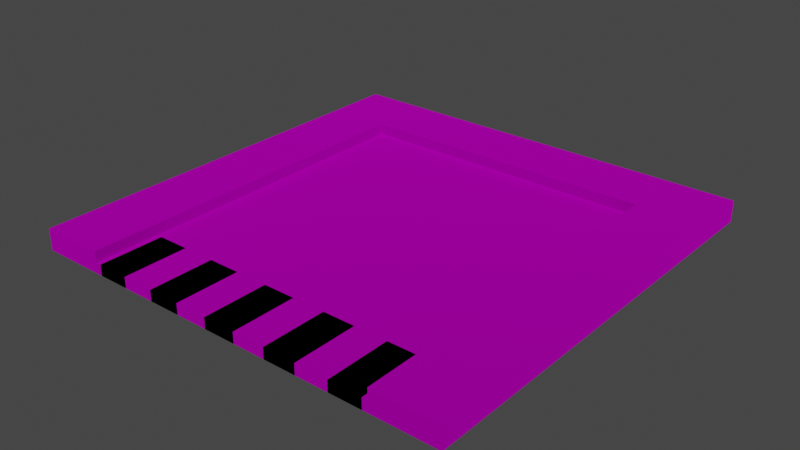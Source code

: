 # Source: Crosswalk.blend  (saved by Blender 2.91.10; exported with 4.5.12 LTS)
import bpy
from mathutils import Matrix  # noqa: F401  (used for matrix-valued properties, if any)

bpy.ops.wm.read_factory_settings(use_empty=True)
scene = bpy.context.scene
scene.name = 'Scene'

# ---- images (referenced by path relative to the original .blend; pixels are not part of the script)
import os
ASSET_DIR = os.environ.get("B2B_ASSET_DIR", "")  # directory of the original .blend (textures are referenced by path, not embedded)
HERE = os.path.dirname(os.path.abspath(__file__))  # packed textures are extracted next to this script under _unpacked/

def load_image(name, relpath, width, height, colorspace="sRGB"):
    """Load a texture the original file referenced (path relative to the .blend, or extracted next to this script)."""
    p = next((c for c in (os.path.join(HERE, relpath), os.path.join(ASSET_DIR, relpath)) if relpath and os.path.exists(c)), "")
    if p:
        img = bpy.data.images.load(p, check_existing=True)
        img.name = name
    else:  # same state as the original file: an image datablock whose file is absent (Cycles renders it pink)
        img = bpy.data.images.new(name, width, height)
        img.source = "FILE"
        img.filepath = "//" + (relpath or name)
    img.colorspace_settings.name = colorspace
    return img
img_pallet_png_001 = load_image('pallet.png.001', 'pallet.png', 1024, 1024, 'sRGB')
img_pallet_png = load_image('pallet.png', 'pallet.png', 1024, 1024, 'sRGB')

# ---- materials (node trees are filled in below, after node groups)
mat_material = bpy.data.materials.new('Material')
mat_material.alpha_threshold = 0.0
mat_material.use_transparent_shadow = False
mat_material.line_color = (0.0, 0.0, 0.0, 1.0)
mat_material_004 = bpy.data.materials.new('Material.004')
mat_material_004.use_transparent_shadow = False

# ---- material node trees
mat_material.use_nodes = True; mat_material.node_tree.nodes.clear()
_N = mat_material.node_tree.nodes; _L = mat_material.node_tree.links
n0 = _N.new('ShaderNodeOutputMaterial'); n0.name = 'Material Output'; n0.location = (300, 300)
n1 = _N.new('ShaderNodeBsdfPrincipled'); n1.name = 'Principled BSDF'; n1.location = (10, 300)
n1.distribution = 'GGX'
n1.subsurface_method = 'BURLEY'
n1.inputs[1].default_value = 1.0
n1.inputs[2].default_value = 1.0
n1.inputs[3].default_value = 1.45
n1.inputs[13].default_value = 0.0
n1.inputs[27].default_value = (0.0, 0.0, 0.0, 1.0)
n1.inputs[28].default_value = 1.0
n2 = _N.new('ShaderNodeTexImage'); n2.name = 'Image Texture'; n2.location = (-280, 280)
n2.image = img_pallet_png_001
_L.new(n1.outputs[0], n0.inputs[0])
_L.new(n2.outputs[0], n1.inputs[0])
n0.is_active_output = True
mat_material_004.use_nodes = True; mat_material_004.node_tree.nodes.clear()
_N = mat_material_004.node_tree.nodes; _L = mat_material_004.node_tree.links
n0 = _N.new('ShaderNodeBsdfPrincipled'); n0.name = 'Principled BSDF'; n0.location = (10, 300)
n0.distribution = 'GGX'
n0.subsurface_method = 'BURLEY'
n0.inputs[3].default_value = 1.45
n0.inputs[27].default_value = (0.0, 0.0, 0.0, 1.0)
n0.inputs[28].default_value = 1.0
n1 = _N.new('ShaderNodeOutputMaterial'); n1.name = 'Material Output'; n1.location = (300, 300)
n2 = _N.new('ShaderNodeTexImage'); n2.name = 'Image Texture'; n2.location = (-280, 280)
n2.image = img_pallet_png
_L.new(n0.outputs[0], n1.inputs[0])
_L.new(n2.outputs[0], n0.inputs[0])
n1.is_active_output = True

# ---- world
world_world = bpy.data.worlds.new('World'); scene.world = world_world
world_world.use_nodes = True; world_world.node_tree.nodes.clear()
_N = world_world.node_tree.nodes; _L = world_world.node_tree.links
n0 = _N.new('ShaderNodeOutputWorld'); n0.name = 'World Output'; n0.location = (300, 300)
n1 = _N.new('ShaderNodeBackground'); n1.name = 'Background'; n1.location = (10, 300)
n1.inputs[0].default_value = (0.05088, 0.05088, 0.05088, 1.0)
_L.new(n1.outputs[0], n0.inputs[0])
n0.is_active_output = True
world_world.color = (0.05088, 0.05088, 0.05088)
world_world.use_sun_shadow = False
world_world.sun_shadow_jitter_overblur = 0.0

# ---- meshes
me_cube_005 = bpy.data.meshes.new('Cube.005')
me_cube_005.from_pydata([(0.7, 0.7, 0.05), (0.7, 0.7, 5.96e-08), (0.7, -1.0, 0.05), (0.7, -1.0, 5.96e-08), (-0.7, 0.7, 0.05), (-0.7, 0.7, 5.96e-08), (-0.7, -1.0, 0.05), (-0.7, -1.0, 5.96e-08), (1.0, 1.0, 0.1), (1.0, 1.0, 5.96e-08), (1.0, -1.0, 0.1), (1.0, -1.0, 5.96e-08), (0.7, 1.0, 0.1), (0.7, 1.0, 5.96e-08), (0.7, -1.0, 0.1), (0.7, -1.0, 5.96e-08), (-0.7, 1.0, 0.1), (-0.7, 1.0, 5.96e-08), (-0.7, -1.0, 0.1), (-0.7, -1.0, 5.96e-08), (-1.0, 1.0, 0.1), (-1.0, 1.0, 5.96e-08), (-1.0, -1.0, 0.1), (-1.0, -1.0, 5.96e-08), (0.7, 0.7, 5.96e-08), (1.0, 0.7, 0.1), (0.7, 0.7, 0.1), (1.0, 0.7, 5.96e-08), (-1.0, 0.7, 5.96e-08), (-0.7, 0.7, 0.1), (-1.0, 0.7, 0.1), (-0.7, 0.7, 5.96e-08), (-1.0, -2.98e-08, 5.96e-08), (-0.7, -2.98e-08, 0.1), (-1.0, 2.98e-08, 0.1), (-0.7, 2.98e-08, 5.96e-08), (0.7, -2.98e-08, 5.96e-08), (1.0, -2.98e-08, 0.1), (0.7, 2.98e-08, 0.1), (1.0, 2.98e-08, 5.96e-08), (-0.7, -2.98e-08, 5.96e-08), (0.7, -2.98e-08, 0.05), (-0.7, 2.98e-08, 0.05), (0.7, 2.98e-08, 5.96e-08), (0.525, -1.0, 1.043e-07), (0.525, -1.0, 0.05), (0.525, -0.7, 1.043e-07), (0.525, -0.7, 0.05), (0.675, -1.0, 1.043e-07), (0.675, -1.0, 0.05), (0.675, -0.7, 1.043e-07), (0.675, -0.7, 0.05), (-0.375, -1.0, 5.96e-08), (-0.375, -1.0, 0.05), (-0.375, -0.7, 5.96e-08), (-0.375, -0.7, 0.05), (-0.225, -1.0, 5.96e-08), (-0.225, -1.0, 0.05), (-0.225, -0.7, 5.96e-08), (-0.225, -0.7, 0.05), (-0.675, -1.0, 5.96e-08), (-0.675, -1.0, 0.05), (-0.675, -0.7, 5.96e-08), (-0.675, -0.7, 0.05), (-0.525, -1.0, 5.96e-08), (-0.525, -1.0, 0.05), (-0.525, -0.7, 5.96e-08), (-0.525, -0.7, 0.05), (-0.075, -1.0, 5.96e-08), (-0.075, -1.0, 0.05), (-0.075, -0.7, 5.96e-08), (-0.075, -0.7, 0.05), (0.075, -1.0, 5.96e-08), (0.075, -1.0, 0.05), (0.075, -0.7, 5.96e-08), (0.075, -0.7, 0.05), (0.225, -1.0, 5.96e-08), (0.225, -1.0, 0.05), (0.225, -0.7, 5.96e-08), (0.225, -0.7, 0.05), (0.375, -1.0, 5.96e-08), (0.375, -1.0, 0.05), (0.375, -0.7, 5.96e-08), (0.375, -0.7, 0.05)], [], [(41, 42, 6, 2), (3, 2, 6, 7), (40, 42, 4, 5), (40, 43, 3, 7), (43, 41, 2, 3), (5, 4, 0, 1), (37, 38, 14, 10), (11, 10, 14, 15), (29, 31, 24, 26), (36, 39, 11, 15), (39, 37, 10, 11), (13, 12, 8, 9), (33, 34, 22, 18), (19, 18, 22, 23), (28, 30, 20, 21), (32, 35, 19, 23), (35, 33, 18, 19), (21, 20, 16, 17), (9, 8, 25, 27), (13, 9, 27, 24), (36, 38, 26, 24), (8, 12, 26, 25), (16, 29, 26, 12), (21, 17, 31, 28), (32, 34, 30, 28), (16, 20, 30, 29), (31, 17, 13, 24), (17, 16, 12, 13), (23, 22, 34, 32), (31, 29, 33, 35), (28, 31, 35, 32), (29, 30, 34, 33), (15, 14, 38, 36), (27, 25, 37, 39), (24, 27, 39, 36), (25, 26, 38, 37), (1, 0, 41, 43), (5, 1, 43, 40), (7, 6, 42, 40), (0, 4, 42, 41), (44, 45, 47, 46), (46, 47, 51, 50), (50, 51, 49, 48), (48, 49, 45, 44), (46, 50, 48, 44), (51, 47, 45, 49), (52, 53, 55, 54), (54, 55, 59, 58), (58, 59, 57, 56), (56, 57, 53, 52), (54, 58, 56, 52), (59, 55, 53, 57), (60, 61, 63, 62), (62, 63, 67, 66), (66, 67, 65, 64), (64, 65, 61, 60), (62, 66, 64, 60), (67, 63, 61, 65), (68, 69, 71, 70), (70, 71, 75, 74), (74, 75, 73, 72), (72, 73, 69, 68), (70, 74, 72, 68), (75, 71, 69, 73), (76, 77, 79, 78), (78, 79, 83, 82), (82, 83, 81, 80), (80, 81, 77, 76), (78, 82, 80, 76), (83, 79, 77, 81)])
me_cube_005.polygons.foreach_set('material_index', [0, 0, 0, 0, 0, 0, 0, 0, 0, 0, 0, 0, 0, 0, 0, 0, 0, 0, 0, 0, 0, 0, 0, 0, 0, 0, 0, 0, 0, 0, 0, 0, 0, 0, 0, 0, 0, 0, 0, 0, 1, 1, 1, 1, 1, 1, 1, 1, 1, 1, 1, 1, 1, 1, 1, 1, 1, 1, 1, 1, 1, 1, 1, 1, 1, 1, 1, 1, 1, 1])
_uv = me_cube_005.uv_layers.new(name='UVMap')
_uv.uv.foreach_set('vector', [0.3169, 0.818, 0.3192, 0.818, 0.3192, 0.8192, 0.3169, 0.8192, 0.3145, 0.8192, 0.3169, 0.8192, 0.3169, 0.8216, 0.3145, 0.8216, 0.3145, 0.8133, 0.3169, 0.8133, 0.3169, 0.8145, 0.3145, 0.8145, 0.3121, 0.818, 0.3145, 0.818, 0.3145, 0.8192, 0.3121, 0.8192, 0.3145, 0.818, 0.3169, 0.818, 0.3169, 0.8192, 0.3145, 0.8192, 0.3145, 0.8145, 0.3169, 0.8145, 0.3169, 0.8169, 0.3145, 0.8169, 0.4546, 0.8217, 0.4569, 0.8217, 0.4569, 0.8228, 0.4546, 0.8228, 0.4522, 0.8228, 0.4546, 0.8228, 0.4546, 0.8252, 0.4522, 0.8252, 0.4546, 0.8205, 0.4522, 0.8205, 0.4522, 0.8181, 0.4546, 0.8181, 0.4499, 0.8217, 0.4522, 0.8217, 0.4522, 0.8228, 0.4499, 0.8228, 0.4522, 0.8217, 0.4546, 0.8217, 0.4546, 0.8228, 0.4522, 0.8228, 0.4522, 0.8181, 0.4546, 0.8181, 0.4546, 0.8205, 0.4522, 0.8205, 0.4546, 0.8217, 0.4569, 0.8217, 0.4569, 0.8228, 0.4546, 0.8228, 0.4522, 0.8228, 0.4546, 0.8228, 0.4546, 0.8252, 0.4522, 0.8252, 0.4522, 0.8181, 0.4546, 0.8181, 0.4546, 0.8181, 0.4522, 0.8181, 0.4499, 0.8217, 0.4522, 0.8217, 0.4522, 0.8228, 0.4499, 0.8228, 0.4522, 0.8217, 0.4546, 0.8217, 0.4546, 0.8228, 0.4522, 0.8228, 0.4522, 0.8181, 0.4546, 0.8181, 0.4546, 0.8205, 0.4522, 0.8205, 0.4522, 0.8205, 0.4546, 0.8205, 0.4546, 0.8205, 0.4522, 0.8205, 0.4499, 0.8205, 0.4522, 0.8205, 0.4522, 0.8205, 0.4499, 0.8205, 0.4522, 0.817, 0.4546, 0.817, 0.4546, 0.8181, 0.4522, 0.8181, 0.4546, 0.8205, 0.4569, 0.8205, 0.4569, 0.8205, 0.4546, 0.8205, 0.4546, 0.8205, 0.4546, 0.8205, 0.4569, 0.8205, 0.4569, 0.8205, 0.4499, 0.8205, 0.4522, 0.8205, 0.4522, 0.8205, 0.4499, 0.8205, 0.4522, 0.817, 0.4546, 0.817, 0.4546, 0.8181, 0.4522, 0.8181, 0.4546, 0.8205, 0.4569, 0.8205, 0.4569, 0.8205, 0.4546, 0.8205, 0.4522, 0.8205, 0.4522, 0.8205, 0.4499, 0.8205, 0.4499, 0.8205, 0.4522, 0.8205, 0.4546, 0.8205, 0.4546, 0.8181, 0.4522, 0.8181, 0.4522, 0.8158, 0.4546, 0.8158, 0.4546, 0.817, 0.4522, 0.817, 0.4522, 0.8205, 0.4546, 0.8205, 0.4546, 0.8217, 0.4522, 0.8217, 0.4499, 0.8205, 0.4522, 0.8205, 0.4522, 0.8217, 0.4499, 0.8217, 0.4546, 0.8205, 0.4569, 0.8205, 0.4569, 0.8217, 0.4546, 0.8217, 0.4522, 0.8158, 0.4546, 0.8158, 0.4546, 0.817, 0.4522, 0.817, 0.4522, 0.8205, 0.4546, 0.8205, 0.4546, 0.8217, 0.4522, 0.8217, 0.4499, 0.8205, 0.4522, 0.8205, 0.4522, 0.8217, 0.4499, 0.8217, 0.4546, 0.8205, 0.4569, 0.8205, 0.4569, 0.8217, 0.4546, 0.8217, 0.3145, 0.8169, 0.3169, 0.8169, 0.3169, 0.818, 0.3145, 0.818, 0.3121, 0.8169, 0.3145, 0.8169, 0.3145, 0.818, 0.3121, 0.818, 0.3145, 0.8122, 0.3169, 0.8122, 0.3169, 0.8133, 0.3145, 0.8133, 0.3169, 0.8169, 0.3192, 0.8169, 0.3192, 0.818, 0.3169, 0.818, 0.763, 0.8154, 0.7665, 0.8154, 0.7665, 0.8189, 0.763, 0.8189, 0.763, 0.8189, 0.7665, 0.8189, 0.7665, 0.8224, 0.763, 0.8224, 0.763, 0.8224, 0.7665, 0.8224, 0.7665, 0.8259, 0.763, 0.8259, 0.763, 0.8259, 0.7665, 0.8259, 0.7665, 0.8294, 0.763, 0.8294, 0.7595, 0.8224, 0.763, 0.8224, 0.763, 0.8259, 0.7595, 0.8259, 0.7665, 0.8224, 0.77, 0.8224, 0.77, 0.8259, 0.7665, 0.8259, 0.763, 0.8154, 0.7665, 0.8154, 0.7665, 0.8189, 0.763, 0.8189, 0.763, 0.8189, 0.7665, 0.8189, 0.7665, 0.8224, 0.763, 0.8224, 0.763, 0.8224, 0.7665, 0.8224, 0.7665, 0.8259, 0.763, 0.8259, 0.763, 0.8259, 0.7665, 0.8259, 0.7665, 0.8294, 0.763, 0.8294, 0.7595, 0.8224, 0.763, 0.8224, 0.763, 0.8259, 0.7595, 0.8259, 0.7665, 0.8224, 0.77, 0.8224, 0.77, 0.8259, 0.7665, 0.8259, 0.763, 0.8154, 0.7665, 0.8154, 0.7665, 0.8189, 0.763, 0.8189, 0.763, 0.8189, 0.7665, 0.8189, 0.7665, 0.8224, 0.763, 0.8224, 0.763, 0.8224, 0.7665, 0.8224, 0.7665, 0.8259, 0.763, 0.8259, 0.763, 0.8259, 0.7665, 0.8259, 0.7665, 0.8294, 0.763, 0.8294, 0.7595, 0.8224, 0.763, 0.8224, 0.763, 0.8259, 0.7595, 0.8259, 0.7665, 0.8224, 0.77, 0.8224, 0.77, 0.8259, 0.7665, 0.8259, 0.763, 0.8154, 0.7665, 0.8154, 0.7665, 0.8189, 0.763, 0.8189, 0.763, 0.8189, 0.7665, 0.8189, 0.7665, 0.8224, 0.763, 0.8224, 0.763, 0.8224, 0.7665, 0.8224, 0.7665, 0.8259, 0.763, 0.8259, 0.763, 0.8259, 0.7665, 0.8259, 0.7665, 0.8294, 0.763, 0.8294, 0.7595, 0.8224, 0.763, 0.8224, 0.763, 0.8259, 0.7595, 0.8259, 0.7665, 0.8224, 0.77, 0.8224, 0.77, 0.8259, 0.7665, 0.8259, 0.763, 0.8154, 0.7665, 0.8154, 0.7665, 0.8189, 0.763, 0.8189, 0.763, 0.8189, 0.7665, 0.8189, 0.7665, 0.8224, 0.763, 0.8224, 0.763, 0.8224, 0.7665, 0.8224, 0.7665, 0.8259, 0.763, 0.8259, 0.763, 0.8259, 0.7665, 0.8259, 0.7665, 0.8294, 0.763, 0.8294, 0.7595, 0.8224, 0.763, 0.8224, 0.763, 0.8259, 0.7595, 0.8259, 0.7665, 0.8224, 0.77, 0.8224, 0.77, 0.8259, 0.7665, 0.8259])
me_cube_005.materials.append(mat_material)
me_cube_005.materials.append(mat_material_004)
me_cube_005.use_remesh_preserve_volume = False
me_cube_005.use_remesh_preserve_attributes = False
me_cube_005.use_mirror_vertex_groups = False
me_cube_005.update()

# ---- objects
ob_road_1_way = bpy.data.objects.new('Road_1_Way', me_cube_005)

# ---- transforms, parenting, visibility, modifiers, constraints
ob_road_1_way.location = (0.0, 0.0, 0.0)
ob_road_1_way.lock_rotations_4d = False
ob_road_1_way.empty_display_type = 'ARROWS'
ob_road_1_way.lineart.crease_threshold = 0.0

# ---- collection membership
scene.collection.objects.link(ob_road_1_way)

# ---- scene / render settings (as saved in the file)
scene.frame_start = 1; scene.frame_end = 250; scene.frame_set(1)
scene.render.engine = 'BLENDER_EEVEE_NEXT'
scene.cycles.use_denoising = False
scene.cycles.samples = 128
scene.cycles.sampling_pattern = 'TABULATED_SOBOL'
scene.cycles.use_adaptive_sampling = False
scene.cycles.use_light_tree = False
scene.view_settings.view_transform = 'Filmic'
bpy.context.view_layer.update()

# ---- added for rendering (the .blend has no active camera and no usable light): camera, sun
cam_auto = bpy.data.cameras.new('AutoCamera')
cam_auto.lens = 50.0
cam_auto.sensor_width = 36.0
cam_auto.clip_end = 1000.0
ob_auto_camera = bpy.data.objects.new('AutoCamera', cam_auto)
scene.collection.objects.link(ob_auto_camera)
ob_auto_camera.location = (2.61857, -3.14228, 2.14485)
ob_auto_camera.rotation_euler = (1.09748, -7.21219e-08, 0.694738)
scene.camera = ob_auto_camera
light_auto_sun = bpy.data.lights.new('AutoSun', 'SUN')
light_auto_sun.energy = 3.0
light_auto_sun.angle = 0.0523599
ob_auto_sun = bpy.data.objects.new('AutoSun', light_auto_sun)
scene.collection.objects.link(ob_auto_sun)
ob_auto_sun.rotation_euler = (0.872665, 0.174533, 0.523599)
bpy.context.view_layer.update()
